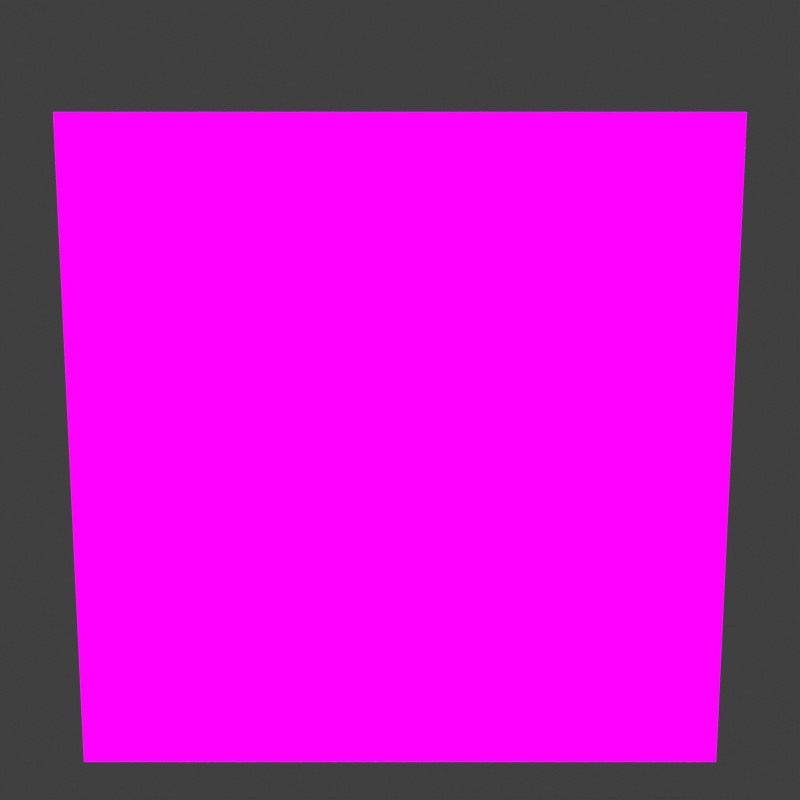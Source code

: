 # Source: LoadingSpinnerBlock.blend  (saved by Blender 2.80.75; exported with 4.5.12 LTS)
import bpy
from mathutils import Matrix  # noqa: F401  (used for matrix-valued properties, if any)

bpy.ops.wm.read_factory_settings(use_empty=True)
scene = bpy.context.scene
scene.name = 'Scene'

# ---- collections
col_collection = bpy.data.collections.new('Collection'); scene.collection.children.link(col_collection)

# ---- images (referenced by path relative to the original .blend; pixels are not part of the script)
import os
ASSET_DIR = os.environ.get("B2B_ASSET_DIR", "")  # directory of the original .blend (textures are referenced by path, not embedded)
HERE = os.path.dirname(os.path.abspath(__file__))  # packed textures are extracted next to this script under _unpacked/

def load_image(name, relpath, width, height, colorspace="sRGB"):
    """Load a texture the original file referenced (path relative to the .blend, or extracted next to this script)."""
    p = next((c for c in (os.path.join(HERE, relpath), os.path.join(ASSET_DIR, relpath)) if relpath and os.path.exists(c)), "")
    if p:
        img = bpy.data.images.load(p, check_existing=True)
        img.name = name
    else:  # same state as the original file: an image datablock whose file is absent (Cycles renders it pink)
        img = bpy.data.images.new(name, width, height)
        img.source = "FILE"
        img.filepath = "//" + (relpath or name)
    img.colorspace_settings.name = colorspace
    return img
img_andesite_png = load_image('andesite.png', 'andesite.png', 1024, 1024, 'sRGB')
img_cobblestone_png = load_image('cobblestone.png', 'cobblestone.png', 1024, 1024, 'sRGB')
img_netherrack_eyes_png = load_image('netherrack_eyes.png', 'netherrack_eyes.png', 1024, 1024, 'sRGB')
img_grass_block_side_png = load_image('grass_block_side.png', 'grass_block_side.png', 1024, 1024, 'sRGB')
img_mossy_cobblestone_slab_double_png = load_image('mossy_cobblestone_slab_double.png', 'mossy_cobblestone_slab_double.png', 1024, 1024, 'sRGB')
img_redstone_lamp_top_on_png = load_image('redstone_lamp_top_on.png', 'redstone_lamp_top_on.png', 1024, 1024, 'sRGB')

# ---- materials (node trees are filled in below, after node groups)
mat_material_001 = bpy.data.materials.new('Material.001')
mat_material_001.use_transparent_shadow = False
mat_material_003 = bpy.data.materials.new('Material.003')
mat_material_003.use_transparent_shadow = False
mat_material_002 = bpy.data.materials.new('Material.002')
mat_material_002.use_backface_culling = True
mat_material_002.use_transparent_shadow = False
mat_material_004 = bpy.data.materials.new('Material.004')
mat_material_004.use_transparent_shadow = False
mat_material_005 = bpy.data.materials.new('Material.005')
mat_material_005.use_transparent_shadow = False

# ---- material node trees
mat_material_001.use_nodes = True; mat_material_001.node_tree.nodes.clear()
_N = mat_material_001.node_tree.nodes; _L = mat_material_001.node_tree.links
n0 = _N.new('ShaderNodeOutputMaterial'); n0.name = 'Material Output'; n0.location = (300, 300)
n1 = _N.new('ShaderNodeBsdfPrincipled'); n1.name = 'Principled BSDF'; n1.location = (10, 300)
n1.distribution = 'GGX'
n1.subsurface_method = 'BURLEY'
n1.inputs[2].default_value = 0.0
n1.inputs[3].default_value = 1.45
n1.inputs[13].default_value = 0.0
n1.inputs[20].default_value = 0.0
n1.inputs[28].default_value = 1.0
n2 = _N.new('ShaderNodeTexImage'); n2.name = 'Image Texture'; n2.location = (-449, 248)
n2.image = img_andesite_png
n2.interpolation = 'Closest'
n3 = _N.new('ShaderNodeUVMap'); n3.name = 'UV Map'; n3.location = (-944, 59)
n4 = _N.new('ShaderNodeInvert'); n4.name = 'Invert'; n4.location = (-690, 172)
n5 = _N.new('ShaderNodeValue'); n5.name = 'Value'; n5.location = (-907, 200)
n5.outputs[0].default_value = 0.675
_L.new(n1.outputs[0], n0.inputs[0])
_L.new(n2.outputs[0], n1.inputs[0])
_L.new(n2.outputs[0], n1.inputs[27])
_L.new(n3.outputs[0], n4.inputs[1])
_L.new(n4.outputs[0], n2.inputs[0])
_L.new(n5.outputs[0], n4.inputs[0])
n0.is_active_output = True
mat_material_003.use_nodes = True; mat_material_003.node_tree.nodes.clear()
_N = mat_material_003.node_tree.nodes; _L = mat_material_003.node_tree.links
n0 = _N.new('ShaderNodeOutputMaterial'); n0.name = 'Material Output'; n0.location = (300, 300)
n1 = _N.new('ShaderNodeBsdfPrincipled'); n1.name = 'Principled BSDF'; n1.location = (10, 300)
n1.distribution = 'GGX'
n1.subsurface_method = 'BURLEY'
n1.inputs[2].default_value = 0.0
n1.inputs[3].default_value = 1.45
n1.inputs[13].default_value = 0.0
n1.inputs[28].default_value = 1.0
n2 = _N.new('ShaderNodeTexImage'); n2.name = 'Image Texture'; n2.location = (-615, 116)
n2.image = img_cobblestone_png
n2.interpolation = 'Closest'
_L.new(n1.outputs[0], n0.inputs[0])
_L.new(n2.outputs[0], n1.inputs[27])
_L.new(n2.outputs[0], n1.inputs[0])
n0.is_active_output = True
mat_material_002.use_nodes = True; mat_material_002.node_tree.nodes.clear()
_N = mat_material_002.node_tree.nodes; _L = mat_material_002.node_tree.links
n0 = _N.new('ShaderNodeOutputMaterial'); n0.name = 'Material Output'; n0.location = (300, 300)
n1 = _N.new('ShaderNodeBsdfPrincipled'); n1.name = 'Principled BSDF'; n1.location = (10, 300)
n1.distribution = 'GGX'
n1.subsurface_method = 'BURLEY'
n1.inputs[2].default_value = 0.0
n1.inputs[3].default_value = 1.45
n1.inputs[13].default_value = 0.0
n1.inputs[28].default_value = 1.0
n2 = _N.new('ShaderNodeTexImage'); n2.name = 'Image Texture'; n2.location = (-913, 232)
n2.image = img_netherrack_eyes_png
n2.interpolation = 'Closest'
n3 = _N.new('ShaderNodeMix'); n3.name = 'Mix'; n3.location = (-417, 23)
n3.data_type = 'RGBA'
n3.inputs[0].default_value = 1.0
n4 = _N.new('ShaderNodeTexImage'); n4.name = 'Image Texture.002'; n4.location = (-917, -67)
n4.image = img_grass_block_side_png
n4.interpolation = 'Closest'
_L.new(n1.outputs[0], n0.inputs[0])
_L.new(n4.outputs[0], n3.inputs[7])
_L.new(n2.outputs[0], n3.inputs[6])
_L.new(n3.outputs[2], n1.inputs[0])
_L.new(n3.outputs[2], n1.inputs[27])
n0.is_active_output = True
mat_material_004.use_nodes = True; mat_material_004.node_tree.nodes.clear()
_N = mat_material_004.node_tree.nodes; _L = mat_material_004.node_tree.links
n0 = _N.new('ShaderNodeOutputMaterial'); n0.name = 'Material Output'; n0.location = (300, 300)
n1 = _N.new('ShaderNodeBsdfPrincipled'); n1.name = 'Principled BSDF'; n1.location = (10, 300)
n1.distribution = 'GGX'
n1.subsurface_method = 'BURLEY'
n1.inputs[2].default_value = 0.0
n1.inputs[3].default_value = 1.45
n1.inputs[13].default_value = 0.0
n1.inputs[28].default_value = 1.0
n2 = _N.new('ShaderNodeTexImage'); n2.name = 'Image Texture'; n2.location = (-490, 240)
n2.image = img_mossy_cobblestone_slab_double_png
n2.interpolation = 'Closest'
_L.new(n1.outputs[0], n0.inputs[0])
_L.new(n2.outputs[0], n1.inputs[0])
_L.new(n2.outputs[0], n1.inputs[27])
n0.is_active_output = True
mat_material_005.use_nodes = True; mat_material_005.node_tree.nodes.clear()
_N = mat_material_005.node_tree.nodes; _L = mat_material_005.node_tree.links
n0 = _N.new('ShaderNodeOutputMaterial'); n0.name = 'Material Output'; n0.location = (300, 300)
n1 = _N.new('ShaderNodeBsdfPrincipled'); n1.name = 'Principled BSDF'; n1.location = (10, 300)
n1.distribution = 'GGX'
n1.subsurface_method = 'BURLEY'
n1.inputs[2].default_value = 0.0
n1.inputs[3].default_value = 1.45
n1.inputs[13].default_value = 0.0
n1.inputs[28].default_value = 1.0
n2 = _N.new('ShaderNodeTexImage'); n2.name = 'Image Texture'; n2.location = (-490, 240)
n2.image = img_redstone_lamp_top_on_png
n2.interpolation = 'Closest'
_L.new(n1.outputs[0], n0.inputs[0])
_L.new(n2.outputs[0], n1.inputs[0])
_L.new(n2.outputs[0], n1.inputs[27])
n0.is_active_output = True

# ---- world
world_world = bpy.data.worlds.new('World'); scene.world = world_world
world_world.use_nodes = True; world_world.node_tree.nodes.clear()
_N = world_world.node_tree.nodes; _L = world_world.node_tree.links
n0 = _N.new('ShaderNodeOutputWorld'); n0.name = 'World Output'; n0.location = (300, 300)
n1 = _N.new('ShaderNodeBackground'); n1.name = 'Background'; n1.location = (10, 300)
n1.inputs[0].default_value = (0.05088, 0.05088, 0.05088, 1.0)
_L.new(n1.outputs[0], n0.inputs[0])
n0.is_active_output = True
world_world.color = (0.05088, 0.05088, 0.05088)
world_world.use_sun_shadow = False
world_world.sun_shadow_jitter_overblur = 0.0

# ---- cameras
cam_camera = bpy.data.cameras.new('Camera')
cam_camera.clip_end = 100.0
cam_camera.ortho_scale = 7.314

# ---- lights
light_light = bpy.data.lights.new('Light', 'POINT')
light_light.transmission_factor = 0.0
light_light.energy = 1000.0
light_light.shadow_soft_size = 0.1
light_light.shadow_maximum_resolution = 0.006
light_light.use_absolute_resolution = True

# ---- meshes
me_cube_001 = bpy.data.meshes.new('Cube.001')
me_cube_001.from_pydata([(-1.0, -1.0, -1.0), (-1.0, -1.0, 1.0), (1.0, -1.0, -1.0), (1.0, -1.0, 1.0)], [], [(2, 3, 1, 0)])
_uv = me_cube_001.uv_layers.new(name='UVMap')
_uv.uv.foreach_set('vector', [0.9999, 0.0001004, 0.9999, 0.9999, 9.99e-05, 0.9999, 0.0001001, 9.99e-05])
me_cube_001.materials.append(mat_material_001)
me_cube_001.use_remesh_preserve_volume = False
me_cube_001.use_remesh_preserve_attributes = False
me_cube_001.use_mirror_vertex_groups = False
me_cube_001.update()
me_cube_002 = bpy.data.meshes.new('Cube.002')
me_cube_002.from_pydata([(-1.0, -1.0, 1.0), (-1.0, 1.0, 1.0), (1.0, -1.0, 1.0), (1.0, 1.0, 1.0)], [], [(3, 1, 0, 2)])
_uv = me_cube_002.uv_layers.new(name='UVMap')
_uv.uv.foreach_set('vector', [0.9999, 0.0001001, 0.9999, 0.9999, 9.996e-05, 0.9999, 9.981e-05, 0.0001003])
me_cube_002.materials.append(mat_material_003)
me_cube_002.use_remesh_preserve_volume = False
me_cube_002.use_remesh_preserve_attributes = False
me_cube_002.use_mirror_vertex_groups = False
me_cube_002.update()
me_cube_003 = bpy.data.meshes.new('Cube.003')
me_cube_003.from_pydata([(1.0, -1.0, -1.0), (1.0, -1.0, 1.0), (1.0, 1.0, -1.0), (1.0, 1.0, 1.0)], [], [(2, 3, 1, 0)])
_uv = me_cube_003.uv_layers.new(name='UVMap')
_uv.uv.foreach_set('vector', [0.9999, 0.0001003, 0.9999, 0.9999, 9.984e-05, 0.9999, 0.0001001, 9.984e-05])
me_cube_003.materials.append(mat_material_002)
me_cube_003.use_remesh_preserve_volume = False
me_cube_003.use_remesh_preserve_attributes = False
me_cube_003.use_mirror_vertex_groups = False
me_cube_003.update()
me_cube_004 = bpy.data.meshes.new('Cube.004')
me_cube_004.from_pydata([(-1.0, 1.0, -1.0), (-1.0, 1.0, 1.0), (1.0, 1.0, -1.0), (1.0, 1.0, 1.0)], [], [(0, 1, 3, 2)])
_uv = me_cube_004.uv_layers.new(name='UVMap')
_uv.uv.foreach_set('vector', [0.9999, 0.9999, 0.0001001, 0.9999, 0.0001001, 9.996e-05, 0.9999, 9.999e-05])
me_cube_004.materials.append(mat_material_004)
me_cube_004.use_remesh_preserve_volume = False
me_cube_004.use_remesh_preserve_attributes = False
me_cube_004.use_mirror_vertex_groups = False
me_cube_004.update()
me_cube_005 = bpy.data.meshes.new('Cube.005')
me_cube_005.from_pydata([(-1.0, -1.0, -1.0), (-1.0, -1.0, 1.0), (-1.0, 1.0, -1.0), (-1.0, 1.0, 1.0)], [], [(0, 1, 3, 2)])
_uv = me_cube_005.uv_layers.new(name='UVMap')
_uv.uv.foreach_set('vector', [0.9999, 0.0001001, 0.9999, 0.9999, 9.998e-05, 0.9999, 0.0001001, 9.998e-05])
me_cube_005.materials.append(mat_material_001)
me_cube_005.use_remesh_preserve_volume = False
me_cube_005.use_remesh_preserve_attributes = False
me_cube_005.use_mirror_vertex_groups = False
me_cube_005.update()
me_cube_006 = bpy.data.meshes.new('Cube.006')
me_cube_006.from_pydata([(-1.0, -1.0, -1.0), (-1.0, 1.0, -1.0), (1.0, -1.0, -1.0), (1.0, 1.0, -1.0)], [], [(1, 3, 2, 0)])
_uv = me_cube_006.uv_layers.new(name='UVMap')
_uv.uv.foreach_set('vector', [9.998e-05, 0.0001001, 0.9999, 9.998e-05, 0.9999, 0.9999, 0.0001, 0.9999])
me_cube_006.materials.append(mat_material_005)
me_cube_006.use_remesh_preserve_volume = False
me_cube_006.use_remesh_preserve_attributes = False
me_cube_006.use_mirror_vertex_groups = False
me_cube_006.update()

# ---- objects
ob_light = bpy.data.objects.new('Light', light_light)
ob_camera = bpy.data.objects.new('Camera', cam_camera)
ob_cube = bpy.data.objects.new('Cube', me_cube_001)
ob_cube_001 = bpy.data.objects.new('Cube.001', me_cube_002)
ob_cube_002 = bpy.data.objects.new('Cube.002', me_cube_003)
ob_cube_003 = bpy.data.objects.new('Cube.003', me_cube_004)
ob_cube_004 = bpy.data.objects.new('Cube.004', me_cube_005)
ob_cube_005 = bpy.data.objects.new('Cube.005', me_cube_006)

# ---- transforms, parenting, visibility, modifiers, constraints
ob_light.location = (4.076, 1.005, 5.904)
ob_light.rotation_euler = (0.6503, 0.05522, 1.866)
ob_light.lock_rotations_4d = False
ob_light.empty_display_type = 'ARROWS'
ob_light.color = (0.0, 0.0, 0.0, 0.0)
ob_light.lineart.crease_threshold = 0.0
ob_camera.location = (0.0, -4.347, 0.0)
ob_camera.rotation_euler = (1.571, 0.0, -0.0)
ob_camera.lock_rotations_4d = False
ob_camera.empty_display_type = 'ARROWS'
ob_camera.color = (0.0, 0.0, 0.0, 0.0)
ob_camera.display_type = 'WIRE'
ob_camera.lineart.crease_threshold = 0.0
ob_cube.location = (0.0, 0.0, 0.0)
ob_cube.rotation_mode = 'QUATERNION'
ob_cube.rotation_quaternion = (0.446, 0.5224, -0.446, -0.5224)
ob_cube.lineart.crease_threshold = 0.0
ob_cube_001.location = (0.0, 0.0, 0.0)
ob_cube_001.rotation_mode = 'QUATERNION'
ob_cube_001.rotation_quaternion = (0.446, 0.5224, -0.446, -0.5224)
ob_cube_001.lineart.crease_threshold = 0.0
ob_cube_002.location = (0.0, 0.0, 0.0)
ob_cube_002.rotation_mode = 'QUATERNION'
ob_cube_002.rotation_quaternion = (0.6847, 0.054, 0.054, -0.6847)
ob_cube_002.lineart.crease_threshold = 0.0
ob_cube_003.location = (0.0, 0.0, 0.0)
ob_cube_003.rotation_mode = 'QUATERNION'
ob_cube_003.rotation_quaternion = (0.446, 0.5224, -0.446, -0.5224)
ob_cube_003.lineart.crease_threshold = 0.0
ob_cube_004.location = (0.0, 0.0, 0.0)
ob_cube_004.rotation_mode = 'QUATERNION'
ob_cube_004.rotation_quaternion = (0.446, 0.5224, -0.446, -0.5224)
ob_cube_004.lineart.crease_threshold = 0.0
ob_cube_005.location = (0.0, 0.0, 0.0)
ob_cube_005.rotation_mode = 'QUATERNION'
ob_cube_005.rotation_quaternion = (0.446, 0.5224, -0.446, -0.5224)
ob_cube_005.lineart.crease_threshold = 0.0

# ---- collection membership
col_collection.objects.link(ob_light)
col_collection.objects.link(ob_camera)
col_collection.objects.link(ob_cube)
col_collection.objects.link(ob_cube_001)
col_collection.objects.link(ob_cube_002)
col_collection.objects.link(ob_cube_003)
col_collection.objects.link(ob_cube_004)
col_collection.objects.link(ob_cube_005)

# ---- scene / render settings (as saved in the file)
scene.camera = ob_camera
scene.frame_start = 1; scene.frame_end = 59; scene.frame_set(37)
scene.render.engine = 'BLENDER_EEVEE_NEXT'
scene.render.resolution_x = 240
scene.render.resolution_y = 240
scene.render.fps = 12
scene.render.film_transparent = True
scene.cycles.use_denoising = False
scene.cycles.samples = 128
scene.cycles.sampling_pattern = 'TABULATED_SOBOL'
scene.cycles.use_adaptive_sampling = False
scene.cycles.use_light_tree = False
scene.view_settings.view_transform = 'Standard'
bpy.context.view_layer.update()
